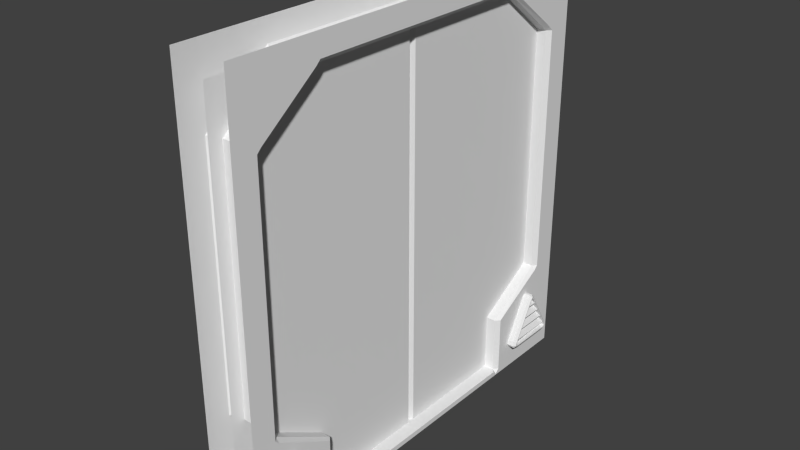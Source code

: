 # Source: interior_door.blend  (saved by Blender 2.73.0; exported with 4.5.12 LTS)
import bpy
from mathutils import Matrix  # noqa: F401  (used for matrix-valued properties, if any)

bpy.ops.wm.read_factory_settings(use_empty=True)
scene = bpy.context.scene
scene.name = 'Scene'

# ---- collections
col_collection_1 = bpy.data.collections.new('Collection 1'); scene.collection.children.link(col_collection_1)

# ---- materials (node trees are filled in below, after node groups)
mat_none = bpy.data.materials.new('None')
mat_none.alpha_threshold = 0.0
mat_none.use_transparent_shadow = False
mat_none.specular_color = (0.8, 0.8, 0.8)
mat_none.roughness = 0.5
mat_none.specular_intensity = 1.0

# ---- material node trees

# ---- world
world_world = bpy.data.worlds.new('World'); scene.world = world_world
world_world.color = (0.05088, 0.05088, 0.05088)
world_world.use_sun_shadow = False
world_world.sun_shadow_jitter_overblur = 0.0
world_world.cycles.sampling_method = 'MANUAL'
world_world.cycles.sample_map_resolution = 256

# ---- meshes
me_door_left = bpy.data.meshes.new('Door_Left')
me_door_left.from_pydata([(-0.1259, 0.0459, 1.859), (-0.1259, 3.757, 1.859), (-0.1259, 3.757, 0.0353), (-0.1259, 0.0459, 0.0353), (0.0, 3.757, 0.0015), (0.0, 0.0459, 0.0015), (-0.0959, 0.0459, 0.0015), (-0.0959, 3.757, 0.0015), (0.1259, 0.0459, 1.859), (0.1259, 0.0459, 0.0353), (0.1259, 3.757, 0.0353), (0.1259, 3.757, 1.859), (0.0959, 3.757, 0.0015), (0.0959, 0.0459, 0.0015)], [], [(0, 1, 2, 3), (4, 5, 6, 7), (2, 7, 6, 3), (8, 9, 10, 11), (4, 12, 13, 5), (10, 9, 13, 12)])
_k = set([(0, 1), (0, 3), (1, 2), (2, 3), (2, 7), (3, 6), (4, 7), (4, 12), (5, 6), (5, 13), (6, 7), (8, 9), (8, 11), (9, 10), (9, 13), (10, 11), (10, 12), (12, 13)])
me_door_left.attributes.new('sharp_edge', 'BOOLEAN', 'EDGE').data.foreach_set('value', [ (min(e.vertices), max(e.vertices)) in _k for e in me_door_left.edges])
_uv = me_door_left.uv_layers.new(name='UVMap')
_uv.uv.foreach_set('vector', [0.3125, 1.0, 0.3125, 6.424e-08, 0.5984, 0.0, 0.5984, 1.0, 0.5869, 1.0, 0.5869, 2.007e-09, 0.6019, 0.0, 0.6019, 1.0, 0.6072, 0.0, 0.6125, 0.0, 0.6125, 1.0, 0.6072, 1.0, 0.003155, 0.0, 0.2891, 5.96e-08, 0.2891, 1.0, 0.003155, 1.0, 0.5869, 1.0, 0.5718, 1.0, 0.5718, 4.015e-09, 0.5869, 2.007e-09, 0.6019, 1.0, 0.6019, 4.015e-09, 0.6072, 0.0, 0.6072, 1.0])
me_door_left.materials.append(mat_none)
me_door_left.use_remesh_preserve_volume = False
me_door_left.use_remesh_preserve_attributes = False
me_door_left.use_mirror_vertex_groups = False
me_door_left.update()
me_door_right = bpy.data.meshes.new('Door_Right')
me_door_right.from_pydata([(-0.1259, 3.757, -1.859), (-0.1259, 0.0459, -1.859), (-0.1259, 0.0459, -0.0353), (-0.1259, 3.757, -0.0353), (-0.0959, 3.757, -0.0015), (-0.0959, 0.0459, -0.0015), (0.0, 0.0459, -0.0015), (0.0, 3.757, -0.0015), (0.1259, 3.757, -1.859), (0.1259, 3.757, -0.0353), (0.1259, 0.0459, -0.0353), (0.1259, 0.0459, -1.859), (0.0959, 3.757, -0.0015), (0.0959, 0.0459, -0.0015)], [], [(0, 1, 2, 3), (4, 5, 6, 7), (2, 5, 4, 3), (8, 9, 10, 11), (12, 7, 6, 13), (10, 9, 12, 13)])
_k = set([(0, 1), (0, 3), (1, 2), (2, 3), (2, 5), (3, 4), (4, 5), (4, 7), (5, 6), (6, 13), (7, 12), (8, 9), (8, 11), (9, 10), (9, 12), (10, 11), (10, 13), (12, 13)])
me_door_right.attributes.new('sharp_edge', 'BOOLEAN', 'EDGE').data.foreach_set('value', [ (min(e.vertices), max(e.vertices)) in _k for e in me_door_right.edges])
_uv = me_door_right.uv_layers.new(name='UVMap')
_uv.uv.foreach_set('vector', [3.651e-08, 1.0, 0.0, 0.0, 0.3152, 0.0, 0.3152, 1.0, 0.6265, 1.0, 0.6265, 0.0, 0.651, 2.007e-09, 0.651, 1.0, 0.6929, 1.0, 0.6842, 1.0, 0.6842, 0.0, 0.6929, 0.0, 0.3152, 0.0, 0.6265, 0.0, 0.6265, 1.0, 0.3152, 1.0, 0.6756, 1.0, 0.651, 1.0, 0.651, 2.007e-09, 0.6756, 4.015e-09, 0.6842, 0.0, 0.6842, 1.0, 0.6756, 1.0, 0.6756, 4.015e-09])
me_door_right.materials.append(mat_none)
me_door_right.use_remesh_preserve_volume = False
me_door_right.use_remesh_preserve_attributes = False
me_door_right.use_mirror_vertex_groups = False
me_door_right.update()
me_door_frame = bpy.data.meshes.new('Door_Frame')
me_door_frame.from_pydata([(-0.256, 0.0, 1.146), (-0.256, 0.009, 1.146), (-0.256, 0.049, 1.106), (-0.256, 0.009, -1.146), (-0.256, 0.049, -1.106), (-0.256, 0.0, -1.146), (-0.256, 4.0, -1.146), (-0.256, 3.796, -1.146), (-0.256, 3.796, 1.146), (-0.256, 4.0, 1.146), (-0.256, 0.947, 2.0), (-0.256, 3.301, 2.0), (-0.256, 3.301, 1.773), (-0.256, 0.947, 1.773), (-0.256, 3.301, -2.0), (-0.256, 0.947, -2.0), (-0.256, 0.947, -1.773), (-0.256, 3.301, -1.773), (-0.256, 0.0, 2.0), (-0.256, 0.049, 2.0), (-0.256, 0.049, 1.733), (-0.256, 0.0, 1.733), (-0.256, 0.049, 1.186), (-0.256, 0.049, -2.0), (-0.256, 0.0, -2.0), (-0.256, 0.0, -1.733), (-0.256, 0.049, -1.733), (-0.256, 0.049, -1.186), (-0.256, 0.5987, 2.0), (-0.256, 0.5987, 1.733), (-0.256, 0.5987, 1.186), (-0.256, 0.5987, -2.0), (-0.256, 0.5987, -1.733), (-0.256, 0.5987, -1.186), (-0.256, 0.907, 1.733), (-0.256, 0.907, -1.733), (-0.256, 4.0, -2.0), (-0.256, 3.756, -2.0), (-0.256, 3.756, -1.733), (-0.256, 4.0, -1.733), (-0.256, 3.756, -1.186), (-0.256, 3.756, 2.0), (-0.256, 4.0, 2.0), (-0.256, 4.0, 1.733), (-0.256, 3.756, 1.733), (-0.256, 3.756, 1.186), (-0.256, 3.341, -1.733), (-0.256, 3.341, 1.733), (-0.216, 0.049, 1.146), (0.0, 0.049, 1.146), (0.0, 0.049, -1.146), (-0.216, 0.049, -1.146), (0.0, 3.756, 1.146), (-0.216, 3.756, 1.146), (-0.216, 3.756, -1.146), (0.0, 3.756, -1.146), (0.0, 0.947, 1.733), (-0.216, 0.947, 1.733), (-0.216, 3.301, 1.733), (0.0, 3.301, 1.733), (0.0, 3.301, -1.733), (-0.216, 3.301, -1.733), (-0.216, 0.947, -1.733), (0.0, 0.947, -1.733), (-0.216, 0.5987, 1.146), (0.0, 0.5987, 1.146), (0.0, 0.5987, -1.146), (-0.216, 0.5987, -1.146), (-0.1973, 0.3057, -1.335), (-0.1973, 0.6837, -1.549), (-0.3219, 0.6837, -1.549), (-0.3219, 0.3057, -1.335), (-0.1973, 0.6837, -1.635), (-0.1973, 0.3057, -1.855), (-0.3219, 0.3057, -1.855), (-0.3219, 0.6837, -1.635), (-0.1973, 0.2306, -1.811), (-0.1973, 0.2306, -1.379), (-0.3219, 0.2306, -1.379), (-0.3219, 0.2306, -1.811), (-0.3219, 0.7171, -1.578), (-0.1973, 0.7171, -1.578), (-0.1973, 0.264, -1.321), (-0.3219, 0.264, -1.321), (-0.3219, 0.264, -1.869), (-0.1973, 0.264, -1.869), (-0.3219, 0.7171, -1.606), (-0.1973, 0.7171, -1.606), (-0.1973, 0.2389, -1.335), (-0.3219, 0.2389, -1.335), (-0.3219, 0.2389, -1.855), (-0.1973, 0.2389, -1.855), (-0.3419, 0.2974, -1.354), (-0.3419, 0.6721, -1.565), (-0.3419, 0.6721, -1.619), (-0.3419, 0.2974, -1.837), (-0.3419, 0.2506, -1.81), (-0.3419, 0.2506, -1.381), (-0.3419, 0.2661, -1.343), (-0.3419, 0.6971, -1.597), (-0.3419, 0.2569, -1.842), (-0.3419, 0.2569, -1.348), (-0.3419, 0.6971, -1.587), (-0.3419, 0.2661, -1.847), (-0.3419, 0.6632, -1.57), (-0.3419, 0.2979, -1.363), (-0.3419, 0.6856, -1.592), (-0.3419, 0.6632, -1.614), (-0.3419, 0.2979, -1.827), (-0.3419, 0.2673, -1.835), (-0.3419, 0.2591, -1.804), (-0.3419, 0.2591, -1.386), (-0.3419, 0.2673, -1.355), (-0.2902, 0.6632, -1.57), (-0.2902, 0.2979, -1.363), (-0.2902, 0.6856, -1.592), (-0.2902, 0.6632, -1.614), (-0.2902, 0.2979, -1.827), (-0.2902, 0.2673, -1.835), (-0.2902, 0.2591, -1.804), (-0.2902, 0.2591, -1.386), (-0.2902, 0.2673, -1.355), (-0.3336, 0.509, -1.47), (-0.3336, 0.509, -1.714), (-0.2996, 0.4599, -1.743), (-0.2996, 0.4599, -1.442), (-0.2996, 0.6891, -1.574), (-0.2996, 0.6891, -1.611), (-0.2996, 0.656, -1.63), (-0.2996, 0.656, -1.555), (-0.3336, 0.607, -1.658), (-0.3336, 0.607, -1.527), (-0.2996, 0.558, -1.686), (-0.2996, 0.558, -1.499), (-0.2996, 0.2798, -1.847), (-0.2996, 0.2482, -1.828), (-0.2996, 0.2482, -1.357), (-0.3336, 0.3129, -1.357), (-0.2996, 0.2798, -1.338), (-0.3336, 0.3129, -1.827), (-0.2996, 0.3619, -1.386), (-0.2996, 0.3619, -1.799), (-0.3336, 0.4109, -1.414), (-0.3336, 0.4109, -1.771), (-0.1973, 0.3057, 1.335), (-0.3219, 0.3057, 1.335), (-0.3219, 0.6837, 1.549), (-0.1973, 0.6837, 1.549), (-0.1973, 0.6837, 1.635), (-0.3219, 0.6837, 1.635), (-0.3219, 0.3057, 1.855), (-0.1973, 0.3057, 1.855), (-0.1973, 0.2306, 1.811), (-0.3219, 0.2306, 1.811), (-0.3219, 0.2306, 1.379), (-0.1973, 0.2306, 1.379), (-0.3219, 0.7171, 1.578), (-0.1973, 0.7171, 1.578), (-0.1973, 0.264, 1.321), (-0.3219, 0.264, 1.321), (-0.3219, 0.264, 1.869), (-0.1973, 0.264, 1.869), (-0.3219, 0.7171, 1.606), (-0.1973, 0.7171, 1.606), (-0.1973, 0.2389, 1.335), (-0.3219, 0.2389, 1.335), (-0.3219, 0.2389, 1.855), (-0.1973, 0.2389, 1.855), (-0.3419, 0.2974, 1.354), (-0.3419, 0.6721, 1.565), (-0.3419, 0.6721, 1.619), (-0.3419, 0.2974, 1.837), (-0.3419, 0.2506, 1.81), (-0.3419, 0.2506, 1.381), (-0.3419, 0.2661, 1.343), (-0.3419, 0.6971, 1.597), (-0.3419, 0.2569, 1.842), (-0.3419, 0.2569, 1.348), (-0.3419, 0.6971, 1.587), (-0.3419, 0.2661, 1.847), (-0.3419, 0.2979, 1.363), (-0.3419, 0.6632, 1.57), (-0.3419, 0.6856, 1.592), (-0.3419, 0.6632, 1.614), (-0.3419, 0.2979, 1.827), (-0.3419, 0.2673, 1.835), (-0.3419, 0.2591, 1.804), (-0.3419, 0.2591, 1.386), (-0.3419, 0.2673, 1.355), (-0.2902, 0.2979, 1.363), (-0.2902, 0.6632, 1.57), (-0.2902, 0.6856, 1.592), (-0.2902, 0.6632, 1.614), (-0.2902, 0.2979, 1.827), (-0.2902, 0.2673, 1.835), (-0.2902, 0.2591, 1.804), (-0.2902, 0.2591, 1.386), (-0.2902, 0.2673, 1.355), (-0.3336, 0.509, 1.47), (-0.2995, 0.4599, 1.442), (-0.2995, 0.4599, 1.743), (-0.3336, 0.509, 1.714), (-0.2995, 0.6891, 1.574), (-0.2995, 0.656, 1.555), (-0.2995, 0.656, 1.63), (-0.2995, 0.6891, 1.611), (-0.3336, 0.607, 1.527), (-0.3336, 0.607, 1.658), (-0.2995, 0.558, 1.499), (-0.2995, 0.558, 1.686), (-0.3336, 0.3129, 1.357), (-0.2995, 0.2798, 1.338), (-0.2995, 0.2482, 1.357), (-0.2995, 0.2798, 1.847), (-0.2995, 0.2482, 1.828), (-0.3336, 0.3129, 1.827), (-0.2995, 0.3619, 1.799), (-0.2995, 0.3619, 1.386), (-0.3336, 0.4109, 1.771), (-0.3336, 0.4109, 1.414), (0.256, 0.009, -1.146), (0.256, 0.049, -1.106), (0.256, 0.049, 1.106), (0.256, 0.0, 1.146), (0.256, 0.009, 1.146), (0.256, 0.0, -1.146), (0.256, 4.0, -1.146), (0.256, 4.0, 1.146), (0.256, 3.796, 1.146), (0.256, 3.796, -1.146), (0.256, 0.947, 2.0), (0.256, 0.947, 1.773), (0.256, 3.301, 1.773), (0.256, 3.301, 2.0), (0.256, 3.301, -2.0), (0.256, 3.301, -1.773), (0.256, 0.947, -1.773), (0.256, 0.947, -2.0), (0.256, 0.0, 2.0), (0.256, 0.0, 1.733), (0.256, 0.049, 1.733), (0.256, 0.049, 2.0), (0.256, 0.049, 1.186), (0.256, 0.049, -2.0), (0.256, 0.049, -1.733), (0.256, 0.0, -1.733), (0.256, 0.0, -2.0), (0.256, 0.049, -1.186), (0.256, 0.5987, 1.733), (0.256, 0.5987, 2.0), (0.256, 0.5987, 1.186), (0.256, 0.5987, -2.0), (0.256, 0.5987, -1.733), (0.256, 0.5987, -1.186), (0.256, 0.907, 1.733), (0.256, 0.907, -1.733), (0.256, 4.0, -2.0), (0.256, 4.0, -1.733), (0.256, 3.756, -1.733), (0.256, 3.756, -2.0), (0.256, 3.756, -1.186), (0.256, 3.756, 2.0), (0.256, 3.756, 1.733), (0.256, 4.0, 1.733), (0.256, 4.0, 2.0), (0.256, 3.756, 1.186), (0.256, 3.341, -1.733), (0.256, 3.341, 1.733), (0.216, 0.049, -1.146), (0.216, 0.049, 1.146), (0.216, 3.756, -1.146), (0.216, 3.756, 1.146), (0.216, 3.301, 1.733), (0.216, 0.947, 1.733), (0.216, 0.947, -1.733), (0.216, 3.301, -1.733), (0.216, 0.5987, 1.146), (0.216, 0.5987, -1.146), (0.1973, 0.3057, -1.335), (0.3219, 0.3057, -1.335), (0.3219, 0.6837, -1.549), (0.1973, 0.6837, -1.549), (0.1973, 0.6837, -1.635), (0.3219, 0.6837, -1.635), (0.3219, 0.3057, -1.855), (0.1973, 0.3057, -1.855), (0.1973, 0.2306, -1.811), (0.3219, 0.2306, -1.811), (0.3219, 0.2306, -1.379), (0.1973, 0.2306, -1.379), (0.3219, 0.7171, -1.578), (0.1973, 0.7171, -1.578), (0.1973, 0.264, -1.321), (0.3219, 0.264, -1.321), (0.3219, 0.264, -1.869), (0.1973, 0.264, -1.869), (0.3219, 0.7171, -1.606), (0.1973, 0.7171, -1.606), (0.1973, 0.2389, -1.335), (0.3219, 0.2389, -1.335), (0.3219, 0.2389, -1.855), (0.1973, 0.2389, -1.855), (0.3419, 0.2974, -1.354), (0.3419, 0.6721, -1.565), (0.3419, 0.6721, -1.619), (0.3419, 0.2974, -1.837), (0.3419, 0.2506, -1.81), (0.3419, 0.2506, -1.381), (0.3419, 0.2661, -1.343), (0.3419, 0.6971, -1.597), (0.3419, 0.2569, -1.842), (0.3419, 0.2569, -1.348), (0.3419, 0.6971, -1.587), (0.3419, 0.2661, -1.847), (0.3419, 0.2979, -1.363), (0.3419, 0.6632, -1.57), (0.3419, 0.6856, -1.592), (0.3419, 0.6632, -1.614), (0.3419, 0.2979, -1.827), (0.3419, 0.2673, -1.835), (0.3419, 0.2591, -1.804), (0.3419, 0.2591, -1.386), (0.3419, 0.2673, -1.355), (0.2902, 0.2979, -1.363), (0.2902, 0.6632, -1.57), (0.2902, 0.6856, -1.592), (0.2902, 0.6632, -1.614), (0.2902, 0.2979, -1.827), (0.2902, 0.2673, -1.835), (0.2902, 0.2591, -1.804), (0.2902, 0.2591, -1.386), (0.2902, 0.2673, -1.355), (0.3336, 0.509, -1.47), (0.2996, 0.4599, -1.442), (0.2996, 0.4599, -1.743), (0.3336, 0.509, -1.714), (0.2996, 0.6891, -1.574), (0.2996, 0.656, -1.555), (0.2996, 0.656, -1.63), (0.2996, 0.6891, -1.611), (0.3336, 0.607, -1.527), (0.3336, 0.607, -1.658), (0.2996, 0.558, -1.499), (0.2996, 0.558, -1.686), (0.3336, 0.3129, -1.357), (0.2996, 0.2798, -1.338), (0.2996, 0.2482, -1.357), (0.2996, 0.2798, -1.847), (0.2996, 0.2482, -1.828), (0.3336, 0.3129, -1.827), (0.2996, 0.3619, -1.799), (0.2996, 0.3619, -1.386), (0.3336, 0.4109, -1.771), (0.3336, 0.4109, -1.414), (0.1973, 0.3057, 1.335), (0.1973, 0.6837, 1.549), (0.3219, 0.6837, 1.549), (0.3219, 0.3057, 1.335), (0.1973, 0.6837, 1.635), (0.1973, 0.3057, 1.855), (0.3219, 0.3057, 1.855), (0.3219, 0.6837, 1.635), (0.1973, 0.2306, 1.811), (0.1973, 0.2306, 1.379), (0.3219, 0.2306, 1.379), (0.3219, 0.2306, 1.811), (0.3219, 0.7171, 1.578), (0.1973, 0.7171, 1.578), (0.1973, 0.264, 1.321), (0.3219, 0.264, 1.321), (0.3219, 0.264, 1.869), (0.1973, 0.264, 1.869), (0.3219, 0.7171, 1.606), (0.1973, 0.7171, 1.606), (0.1973, 0.2389, 1.335), (0.3219, 0.2389, 1.335), (0.3219, 0.2389, 1.855), (0.1973, 0.2389, 1.855), (0.3419, 0.2974, 1.354), (0.3419, 0.6721, 1.565), (0.3419, 0.6721, 1.619), (0.3419, 0.2974, 1.837), (0.3419, 0.2506, 1.81), (0.3419, 0.2506, 1.381), (0.3419, 0.2661, 1.343), (0.3419, 0.6971, 1.597), (0.3419, 0.2569, 1.842), (0.3419, 0.2569, 1.348), (0.3419, 0.6971, 1.587), (0.3419, 0.2661, 1.847), (0.3419, 0.6632, 1.57), (0.3419, 0.2979, 1.363), (0.3419, 0.6856, 1.592), (0.3419, 0.6632, 1.614), (0.3419, 0.2979, 1.827), (0.3419, 0.2673, 1.835), (0.3419, 0.2591, 1.804), (0.3419, 0.2591, 1.386), (0.3419, 0.2673, 1.355), (0.2902, 0.6632, 1.57), (0.2902, 0.2979, 1.363), (0.2902, 0.6856, 1.592), (0.2902, 0.6632, 1.614), (0.2902, 0.2979, 1.827), (0.2902, 0.2673, 1.835), (0.2902, 0.2591, 1.804), (0.2902, 0.2591, 1.386), (0.2902, 0.2673, 1.355), (0.3336, 0.509, 1.47), (0.3336, 0.509, 1.714), (0.2995, 0.4599, 1.743), (0.2995, 0.4599, 1.442), (0.2995, 0.6891, 1.574), (0.2995, 0.6891, 1.611), (0.2995, 0.656, 1.63), (0.2995, 0.656, 1.555), (0.3336, 0.607, 1.658), (0.3336, 0.607, 1.527), (0.2995, 0.558, 1.686), (0.2995, 0.558, 1.499), (0.2995, 0.2798, 1.847), (0.2995, 0.2482, 1.828), (0.2995, 0.2482, 1.357), (0.3336, 0.3129, 1.357), (0.2995, 0.2798, 1.338), (0.3336, 0.3129, 1.827), (0.2995, 0.3619, 1.386), (0.2995, 0.3619, 1.799), (0.3336, 0.4109, 1.414), (0.3336, 0.4109, 1.771)], [], [(0, 1, 2, 3), (2, 4, 3), (5, 0, 3), (6, 7, 8, 9), (10, 11, 12, 13), (14, 15, 16, 17), (18, 19, 20, 21), (0, 21, 20, 1), (20, 22, 1), (23, 24, 25, 26), (26, 25, 5, 27), (5, 3, 27), (19, 28, 29, 20), (20, 29, 30, 22), (31, 23, 26, 32), (32, 26, 27, 33), (29, 28, 10, 34), (10, 13, 34), (15, 31, 32, 16), (32, 35, 16), (35, 32, 33), (36, 37, 38, 39), (6, 39, 38, 7), (38, 40, 7), (41, 42, 43, 44), (44, 43, 9, 45), (9, 8, 45), (38, 37, 14, 46), (14, 17, 46), (40, 38, 46), (11, 41, 44, 12), (44, 47, 12), (47, 44, 45), (30, 29, 34), (48, 49, 50, 4), (50, 51, 4), (2, 48, 4), (52, 53, 54, 55), (56, 57, 58, 59), (60, 61, 62, 63), (49, 48, 64, 65), (66, 67, 51, 50), (63, 62, 67, 66), (60, 55, 54, 61), (59, 58, 53, 52), (56, 65, 64, 57), (1, 22, 48, 2), (13, 57, 34), (7, 40, 54), (17, 61, 46), (3, 4, 51, 27), (16, 35, 62), (8, 53, 45), (12, 47, 58), (7, 54, 53, 8), (12, 58, 57, 13), (16, 62, 61, 17), (30, 64, 48, 22), (27, 51, 67, 33), (33, 67, 62, 35), (46, 61, 54, 40), (45, 53, 58, 47), (34, 57, 64, 30), (68, 69, 70, 71), (72, 73, 74, 75), (76, 77, 78, 79), (80, 70, 69, 81), (82, 68, 71, 83), (84, 74, 73, 85), (86, 80, 81, 87), (75, 86, 87, 72), (88, 82, 83, 89), (77, 88, 89, 78), (90, 84, 85, 91), (79, 90, 91, 76), (92, 71, 70, 93), (94, 75, 74, 95), (96, 79, 78, 97), (71, 92, 98, 83), (75, 94, 99, 86), (79, 96, 100, 90), (89, 101, 97, 78), (83, 98, 101, 89), (80, 102, 93, 70), (86, 99, 102, 80), (84, 103, 95, 74), (90, 100, 103, 84), (92, 93, 104, 105), (93, 102, 106, 104), (102, 99, 106), (99, 94, 107, 106), (94, 95, 108, 107), (95, 103, 109, 108), (103, 100, 109), (100, 96, 110, 109), (96, 97, 111, 110), (97, 101, 112, 111), (101, 98, 112), (98, 92, 105, 112), (105, 104, 113, 114), (104, 106, 115, 113), (106, 107, 116, 115), (107, 108, 117, 116), (108, 109, 118, 117), (109, 110, 119, 118), (110, 111, 120, 119), (111, 112, 121, 120), (112, 105, 114, 121), (122, 123, 124, 125), (126, 127, 128, 129), (129, 128, 130, 131), (131, 130, 132, 133), (133, 132, 123, 122), (134, 135, 136, 137), (136, 138, 137), (139, 134, 137), (139, 137, 140, 141), (141, 140, 142, 143), (143, 142, 125, 124), (144, 145, 146, 147), (148, 149, 150, 151), (152, 153, 154, 155), (156, 157, 147, 146), (158, 159, 145, 144), (160, 161, 151, 150), (162, 163, 157, 156), (149, 148, 163, 162), (164, 165, 159, 158), (155, 154, 165, 164), (166, 167, 161, 160), (153, 152, 167, 166), (168, 169, 146, 145), (170, 171, 150, 149), (172, 173, 154, 153), (145, 159, 174, 168), (149, 162, 175, 170), (153, 166, 176, 172), (165, 154, 173, 177), (159, 165, 177, 174), (156, 146, 169, 178), (162, 156, 178, 175), (160, 150, 171, 179), (166, 160, 179, 176), (168, 180, 181, 169), (169, 181, 182, 178), (178, 182, 175), (175, 182, 183, 170), (170, 183, 184, 171), (171, 184, 185, 179), (179, 185, 176), (176, 185, 186, 172), (172, 186, 187, 173), (173, 187, 188, 177), (177, 188, 174), (174, 188, 180, 168), (180, 189, 190, 181), (181, 190, 191, 182), (182, 191, 192, 183), (183, 192, 193, 184), (184, 193, 194, 185), (185, 194, 195, 186), (186, 195, 196, 187), (187, 196, 197, 188), (188, 197, 189, 180), (198, 199, 200, 201), (202, 203, 204, 205), (203, 206, 207, 204), (206, 208, 209, 207), (208, 198, 201, 209), (210, 211, 212, 213), (212, 214, 213), (215, 210, 213), (215, 216, 217, 210), (216, 218, 219, 217), (218, 200, 199, 219), (220, 221, 222, 223), (222, 224, 223), (225, 220, 223), (226, 227, 228, 229), (230, 231, 232, 233), (234, 235, 236, 237), (238, 239, 240, 241), (224, 242, 240, 223), (223, 240, 239), (243, 244, 245, 246), (247, 220, 225, 244), (244, 225, 245), (241, 240, 248, 249), (240, 242, 250, 248), (251, 252, 244, 243), (252, 253, 247, 244), (254, 231, 230, 248), (248, 230, 249), (236, 255, 252, 237), (237, 252, 251), (255, 253, 252), (256, 257, 258, 259), (229, 260, 258, 226), (226, 258, 257), (261, 262, 263, 264), (265, 228, 227, 262), (262, 227, 263), (266, 235, 234, 258), (258, 234, 259), (260, 266, 258), (232, 267, 262, 233), (233, 262, 261), (267, 265, 262), (250, 254, 248), (221, 268, 50, 269), (50, 49, 269), (222, 221, 269), (52, 55, 270, 271), (56, 59, 272, 273), (60, 63, 274, 275), (49, 65, 276, 269), (66, 50, 268, 277), (63, 66, 277, 274), (60, 275, 270, 55), (59, 52, 271, 272), (56, 273, 276, 65), (224, 222, 269, 242), (231, 254, 273), (229, 270, 260), (235, 266, 275), (220, 247, 268, 221), (236, 274, 255), (228, 265, 271), (232, 272, 267), (229, 228, 271, 270), (232, 231, 273, 272), (236, 235, 275, 274), (250, 242, 269, 276), (247, 253, 277, 268), (253, 255, 274, 277), (266, 260, 270, 275), (265, 267, 272, 271), (254, 250, 276, 273), (278, 279, 280, 281), (282, 283, 284, 285), (286, 287, 288, 289), (290, 291, 281, 280), (292, 293, 279, 278), (294, 295, 285, 284), (296, 297, 291, 290), (283, 282, 297, 296), (298, 299, 293, 292), (289, 288, 299, 298), (300, 301, 295, 294), (287, 286, 301, 300), (302, 303, 280, 279), (304, 305, 284, 283), (306, 307, 288, 287), (279, 293, 308, 302), (283, 296, 309, 304), (287, 300, 310, 306), (299, 288, 307, 311), (293, 299, 311, 308), (290, 280, 303, 312), (296, 290, 312, 309), (294, 284, 305, 313), (300, 294, 313, 310), (302, 314, 315, 303), (303, 315, 316, 312), (312, 316, 309), (309, 316, 317, 304), (304, 317, 318, 305), (305, 318, 319, 313), (313, 319, 310), (310, 319, 320, 306), (306, 320, 321, 307), (307, 321, 322, 311), (311, 322, 308), (308, 322, 314, 302), (314, 323, 324, 315), (315, 324, 325, 316), (316, 325, 326, 317), (317, 326, 327, 318), (318, 327, 328, 319), (319, 328, 329, 320), (320, 329, 330, 321), (321, 330, 331, 322), (322, 331, 323, 314), (332, 333, 334, 335), (336, 337, 338, 339), (337, 340, 341, 338), (340, 342, 343, 341), (342, 332, 335, 343), (344, 345, 346, 347), (346, 348, 347), (349, 344, 347), (349, 350, 351, 344), (350, 352, 353, 351), (352, 334, 333, 353), (354, 355, 356, 357), (358, 359, 360, 361), (362, 363, 364, 365), (366, 356, 355, 367), (368, 354, 357, 369), (370, 360, 359, 371), (372, 366, 367, 373), (361, 372, 373, 358), (374, 368, 369, 375), (363, 374, 375, 364), (376, 370, 371, 377), (365, 376, 377, 362), (378, 357, 356, 379), (380, 361, 360, 381), (382, 365, 364, 383), (357, 378, 384, 369), (361, 380, 385, 372), (365, 382, 386, 376), (375, 387, 383, 364), (369, 384, 387, 375), (366, 388, 379, 356), (372, 385, 388, 366), (370, 389, 381, 360), (376, 386, 389, 370), (378, 379, 390, 391), (379, 388, 392, 390), (388, 385, 392), (385, 380, 393, 392), (380, 381, 394, 393), (381, 389, 395, 394), (389, 386, 395), (386, 382, 396, 395), (382, 383, 397, 396), (383, 387, 398, 397), (387, 384, 398), (384, 378, 391, 398), (391, 390, 399, 400), (390, 392, 401, 399), (392, 393, 402, 401), (393, 394, 403, 402), (394, 395, 404, 403), (395, 396, 405, 404), (396, 397, 406, 405), (397, 398, 407, 406), (398, 391, 400, 407), (408, 409, 410, 411), (412, 413, 414, 415), (415, 414, 416, 417), (417, 416, 418, 419), (419, 418, 409, 408), (420, 421, 422, 423), (422, 424, 423), (425, 420, 423), (425, 423, 426, 427), (427, 426, 428, 429), (429, 428, 411, 410)])
_k = set([(0, 5), (0, 21), (1, 2), (1, 22), (2, 4), (2, 48), (3, 4), (3, 27), (4, 51), (5, 25), (6, 9), (6, 39), (7, 8), (7, 40), (7, 54), (8, 45), (8, 53), (9, 43), (10, 11), (10, 28), (11, 41), (12, 13), (12, 47), (12, 58), (13, 34), (13, 57), (14, 15), (14, 37), (15, 31), (16, 17), (16, 35), (16, 62), (17, 46), (17, 61), (18, 19), (18, 21), (19, 28), (22, 30), (22, 48), (23, 24), (23, 31), (24, 25), (27, 33), (27, 51), (30, 34), (30, 64), (33, 35), (33, 67), (36, 37), (36, 39), (40, 46), (41, 42), (42, 43), (45, 47), (48, 49), (48, 64), (49, 269), (50, 51), (50, 268), (51, 67), (52, 53), (52, 271), (53, 54), (53, 58), (54, 55), (54, 61), (55, 270), (56, 57), (56, 273), (57, 58), (57, 64), (58, 59), (59, 272), (60, 61), (60, 275), (61, 62), (62, 63), (62, 67), (63, 274), (64, 65), (65, 276), (66, 67), (66, 277), (68, 69), (68, 82), (69, 81), (70, 71), (70, 80), (71, 83), (72, 73), (72, 87), (73, 85), (74, 75), (74, 84), (75, 86), (76, 77), (76, 91), (77, 88), (78, 79), (78, 89), (79, 90), (80, 81), (80, 86), (80, 102), (81, 87), (82, 83), (82, 88), (83, 89), (83, 98), (84, 85), (84, 90), (84, 103), (85, 91), (86, 87), (86, 99), (88, 89), (89, 101), (90, 91), (90, 100), (92, 93), (92, 98), (93, 102), (94, 95), (94, 99), (95, 103), (96, 97), (96, 100), (97, 101), (98, 101), (99, 102), (100, 103), (122, 123), (122, 125), (122, 133), (123, 124), (123, 132), (124, 125), (124, 143), (125, 142), (126, 127), (126, 129), (127, 128), (128, 129), (128, 130), (129, 131), (130, 131), (130, 132), (131, 133), (132, 133), (134, 135), (134, 139), (135, 136), (136, 138), (137, 138), (137, 139), (137, 140), (139, 141), (140, 141), (140, 142), (141, 143), (142, 143), (144, 147), (144, 158), (145, 146), (145, 159), (146, 156), (147, 157), (148, 151), (148, 163), (149, 150), (149, 162), (150, 160), (151, 161), (152, 155), (152, 167), (153, 154), (153, 166), (154, 165), (155, 164), (156, 157), (156, 162), (156, 178), (157, 163), (158, 159), (158, 164), (159, 165), (159, 174), (160, 161), (160, 166), (160, 179), (161, 167), (162, 163), (162, 175), (164, 165), (165, 177), (166, 167), (166, 176), (168, 169), (168, 174), (169, 178), (170, 171), (170, 175), (171, 179), (172, 173), (172, 176), (173, 177), (174, 177), (175, 178), (176, 179), (198, 199), (198, 201), (198, 208), (199, 200), (199, 219), (200, 201), (200, 218), (201, 209), (202, 203), (202, 205), (203, 204), (203, 206), (204, 205), (204, 207), (206, 207), (206, 208), (207, 209), (208, 209), (210, 211), (210, 215), (210, 217), (211, 212), (212, 214), (213, 214), (213, 215), (215, 216), (216, 217), (216, 218), (217, 219), (218, 219), (220, 221), (220, 247), (221, 222), (221, 268), (222, 224), (222, 269), (223, 225), (223, 239), (224, 242), (225, 245), (226, 227), (226, 257), (227, 263), (228, 229), (228, 265), (228, 271), (229, 260), (229, 270), (230, 233), (230, 249), (231, 232), (231, 254), (231, 273), (232, 267), (232, 272), (233, 261), (234, 237), (234, 259), (235, 236), (235, 266), (235, 275), (236, 255), (236, 274), (237, 251), (238, 239), (238, 241), (241, 249), (242, 250), (242, 269), (243, 246), (243, 251), (245, 246), (247, 253), (247, 268), (250, 254), (250, 276), (253, 255), (253, 277), (256, 257), (256, 259), (260, 266), (261, 264), (263, 264), (265, 267), (268, 277), (269, 276), (270, 271), (270, 275), (271, 272), (272, 273), (273, 276), (274, 275), (274, 277), (278, 281), (278, 292), (279, 280), (279, 293), (280, 290), (281, 291), (282, 285), (282, 297), (283, 284), (283, 296), (284, 294), (285, 295), (286, 289), (286, 301), (287, 288), (287, 300), (288, 299), (289, 298), (290, 291), (290, 296), (290, 312), (291, 297), (292, 293), (292, 298), (293, 299), (293, 308), (294, 295), (294, 300), (294, 313), (295, 301), (296, 297), (296, 309), (298, 299), (299, 311), (300, 301), (300, 310), (302, 303), (302, 308), (303, 312), (304, 305), (304, 309), (305, 313), (306, 307), (306, 310), (307, 311), (308, 311), (309, 312), (310, 313), (332, 333), (332, 335), (332, 342), (333, 334), (333, 353), (334, 335), (334, 352), (335, 343), (336, 337), (336, 339), (337, 338), (337, 340), (338, 339), (338, 341), (340, 341), (340, 342), (341, 343), (342, 343), (344, 345), (344, 349), (344, 351), (345, 346), (346, 348), (347, 348), (347, 349), (349, 350), (350, 351), (350, 352), (351, 353), (352, 353), (354, 355), (354, 368), (355, 367), (356, 357), (356, 366), (357, 369), (358, 359), (358, 373), (359, 371), (360, 361), (360, 370), (361, 372), (362, 363), (362, 377), (363, 374), (364, 365), (364, 375), (365, 376), (366, 367), (366, 372), (366, 388), (367, 373), (368, 369), (368, 374), (369, 375), (369, 384), (370, 371), (370, 376), (370, 389), (371, 377), (372, 373), (372, 385), (374, 375), (375, 387), (376, 377), (376, 386), (378, 379), (378, 384), (379, 388), (380, 381), (380, 385), (381, 389), (382, 383), (382, 386), (383, 387), (384, 387), (385, 388), (386, 389), (408, 409), (408, 411), (408, 419), (409, 410), (409, 418), (410, 411), (410, 429), (411, 428), (412, 413), (412, 415), (413, 414), (414, 415), (414, 416), (415, 417), (416, 417), (416, 418), (417, 419), (418, 419), (420, 421), (420, 425), (421, 422), (422, 424), (423, 424), (423, 425), (423, 426), (425, 427), (426, 427), (426, 428), (427, 429), (428, 429)])
me_door_frame.attributes.new('sharp_edge', 'BOOLEAN', 'EDGE').data.foreach_set('value', [ (min(e.vertices), max(e.vertices)) in _k for e in me_door_frame.edges])
_uv = me_door_frame.uv_layers.new(name='UVMap')
_uv.uv.foreach_set('vector', [0.1365, 0.005887, 0.1365, 0.008111, 0.1425, 0.01799, 0.4837, 0.008111, 0.1425, 0.01799, 0.4776, 0.01799, 0.4837, 0.008111, 0.4837, 0.005887, 0.1365, 0.005887, 0.4837, 0.008111, 0.4837, 0.9942, 0.4837, 0.9437, 0.1365, 0.9437, 0.1365, 0.9942, 0.007061, 0.2399, 0.007061, 0.8214, 0.0415, 0.8214, 0.0415, 0.2399, 0.6131, 0.8214, 0.6131, 0.2399, 0.5787, 0.2399, 0.5787, 0.8214, 0.007061, 0.005887, 0.007061, 0.01799, 0.04756, 0.01799, 0.04756, 0.005887, 0.1365, 0.005887, 0.04756, 0.005887, 0.04756, 0.01799, 0.1365, 0.008111, 0.04756, 0.01799, 0.1304, 0.01799, 0.1365, 0.008111, 0.6131, 0.01799, 0.6131, 0.005887, 0.5726, 0.005887, 0.5726, 0.01799, 0.5726, 0.01799, 0.5726, 0.005887, 0.4837, 0.005887, 0.4897, 0.01799, 0.4837, 0.005887, 0.4837, 0.008111, 0.4897, 0.01799, 0.007061, 0.01799, 0.007061, 0.1538, 0.04756, 0.1538, 0.04756, 0.01799, 0.04756, 0.01799, 0.04756, 0.1538, 0.1304, 0.1538, 0.1304, 0.01799, 0.6131, 0.1538, 0.6131, 0.01799, 0.5726, 0.01799, 0.5726, 0.1538, 0.5726, 0.1538, 0.5726, 0.01799, 0.4897, 0.01799, 0.4897, 0.1538, 0.04756, 0.1538, 0.007061, 0.1538, 0.007061, 0.2399, 0.04756, 0.23, 0.007061, 0.2399, 0.0415, 0.2399, 0.04756, 0.23, 0.6131, 0.2399, 0.6131, 0.1538, 0.5726, 0.1538, 0.5787, 0.2399, 0.5726, 0.1538, 0.5726, 0.23, 0.5787, 0.2399, 0.5726, 0.23, 0.5726, 0.1538, 0.4897, 0.1538, 0.6131, 0.9942, 0.6131, 0.9338, 0.5726, 0.9338, 0.5726, 0.9942, 0.4837, 0.9942, 0.5726, 0.9942, 0.5726, 0.9338, 0.4837, 0.9437, 0.5726, 0.9338, 0.4897, 0.9338, 0.4837, 0.9437, 0.007061, 0.9338, 0.007061, 0.9942, 0.04756, 0.9942, 0.04756, 0.9338, 0.04756, 0.9338, 0.04756, 0.9942, 0.1365, 0.9942, 0.1304, 0.9338, 0.1365, 0.9942, 0.1365, 0.9437, 0.1304, 0.9338, 0.5726, 0.9338, 0.6131, 0.9338, 0.6131, 0.8214, 0.5726, 0.8313, 0.6131, 0.8214, 0.5787, 0.8214, 0.5726, 0.8313, 0.4897, 0.9338, 0.5726, 0.9338, 0.5726, 0.8313, 0.007061, 0.8214, 0.007061, 0.9338, 0.04756, 0.9338, 0.0415, 0.8214, 0.04756, 0.9338, 0.04756, 0.8313, 0.0415, 0.8214, 0.04756, 0.8313, 0.04756, 0.9338, 0.1304, 0.9338, 0.1304, 0.1538, 0.04756, 0.1538, 0.04756, 0.23, 0.9656, 0.8314, 0.9332, 0.8314, 0.9332, 0.158, 0.9641, 0.1697, 0.1701, 1.11, -0.046, 1.11, -0.086, 1.071, -0.086, -1.141, -0.046, -1.181, -0.086, 1.071, 0.9313, 0.6699, 0.8989, 0.6699, 0.8989, -0.003561, 0.9313, -0.003561, 0.8968, 0.8164, 0.8637, 0.8164, 0.8637, 0.1943, 0.8968, 0.1943, 0.9632, 0.1943, 0.9963, 0.1943, 0.9963, 0.8164, 0.9632, 0.8164, 0.9332, 0.8314, 0.9656, 0.8314, 0.9656, 0.9929, 0.9332, 0.9929, 0.9332, -0.003561, 0.9656, -0.003561, 0.9656, 0.158, 0.9332, 0.158, 0.9632, 0.8164, 0.9963, 0.8164, 0.9963, 0.9968, 0.9632, 0.9968, 0.9632, 0.1943, 0.9632, -0.001994, 0.9963, -0.001994, 0.9963, 0.1943, 0.8968, 0.1943, 0.8637, 0.1943, 0.8637, -0.001994, 0.8968, -0.001994, 0.8968, 0.8164, 0.8968, 0.9968, 0.8637, 0.9968, 0.8637, 0.8164, 0.1365, 0.008111, 0.1304, 0.01799, 0.1355, 0.01591, 0.1425, 0.01799, 0.0415, 0.2399, 0.04612, 0.239, 0.04756, 0.23, 0.4837, 0.9437, 0.4897, 0.9338, 0.4846, 0.9366, 0.5594, 0.7885, 0.555, 0.7906, 0.5537, 0.7977, 0.4837, 0.008111, 0.4776, 0.01799, 0.4846, 0.01592, 0.4897, 0.01799, 0.5787, 0.2399, 0.5726, 0.23, 0.574, 0.239, 0.1365, 0.9437, 0.1355, 0.9366, 0.1304, 0.9338, 0.0415, 0.8214, 0.04756, 0.8313, 0.04612, 0.8236, 0.4837, 0.9437, 0.4846, 0.9366, 0.1355, 0.9366, 0.1365, 0.9437, 0.0415, 0.8214, 0.04612, 0.8236, 0.04612, 0.239, 0.0415, 0.2399, 0.5787, 0.2399, 0.574, 0.239, 0.574, 0.8236, 0.5787, 0.8214, 0.1304, 0.1538, 0.1355, 0.1525, 0.1355, 0.01591, 0.1304, 0.01799, 0.4897, 0.01799, 0.4846, 0.01592, 0.4846, 0.1525, 0.4897, 0.1538, 0.4897, 0.1538, 0.4846, 0.1525, 0.574, 0.239, 0.5726, 0.23, 0.5726, 0.8313, 0.574, 0.8236, 0.4846, 0.9366, 0.4897, 0.9338, 0.1304, 0.9338, 0.1355, 0.9366, 0.04612, 0.8236, 0.04756, 0.8313, 0.04756, 0.23, 0.04612, 0.239, 0.1355, 0.1525, 0.1304, 0.1538, 0.6471, 0.6314, 0.6471, 0.5098, 0.682, 0.5098, 0.682, 0.6314, 0.6471, 0.4772, 0.6471, 0.3547, 0.682, 0.3547, 0.682, 0.4772, 0.6471, 0.7853, 0.6471, 0.6642, 0.682, 0.6642, 0.682, 0.7853, 0.682, 0.4975, 0.682, 0.5098, 0.6471, 0.5098, 0.6471, 0.4975, 0.6471, 0.6437, 0.6471, 0.6314, 0.682, 0.6314, 0.682, 0.6437, 0.682, 0.3424, 0.682, 0.3547, 0.6471, 0.3547, 0.6471, 0.3424, 0.682, 0.4895, 0.682, 0.4975, 0.6471, 0.4975, 0.6471, 0.4895, 0.682, 0.4772, 0.682, 0.4895, 0.6471, 0.4895, 0.6471, 0.4772, 0.6471, 0.6518, 0.6471, 0.6437, 0.682, 0.6437, 0.682, 0.6518, 0.6471, 0.6642, 0.6471, 0.6518, 0.682, 0.6518, 0.682, 0.6642, 0.682, 0.3343, 0.682, 0.3424, 0.6471, 0.3424, 0.6471, 0.3343, 0.682, 0.3219, 0.682, 0.3343, 0.6471, 0.3343, 0.6471, 0.3219, 0.7461, 0.1974, 0.7389, 0.2052, 0.6684, 0.08772, 0.6782, 0.08466, 0.6911, 0.06108, 0.6878, 0.05072, 0.8299, 0.05072, 0.8271, 0.06098, 0.8409, 0.08508, 0.8512, 0.08773, 0.7803, 0.2044, 0.773, 0.1972, 0.7389, 0.2052, 0.7461, 0.1974, 0.7579, 0.2057, 0.7541, 0.2174, 0.6878, 0.05072, 0.6911, 0.06108, 0.6778, 0.0673, 0.6692, 0.0582, 0.8512, 0.08773, 0.8409, 0.08508, 0.8426, 0.0702, 0.8551, 0.06815, 0.7665, 0.217, 0.762, 0.2057, 0.773, 0.1972, 0.7803, 0.2044, 0.7541, 0.2174, 0.7579, 0.2057, 0.762, 0.2057, 0.7665, 0.217, 0.6636, 0.06948, 0.6758, 0.07092, 0.6782, 0.08466, 0.6684, 0.08772, 0.6692, 0.0582, 0.6778, 0.0673, 0.6758, 0.07092, 0.6636, 0.06948, 0.8485, 0.05693, 0.8404, 0.06652, 0.8271, 0.06098, 0.8299, 0.05072, 0.8551, 0.06815, 0.8426, 0.0702, 0.8404, 0.06652, 0.8485, 0.05693, 0.7461, 0.1974, 0.6782, 0.08466, 0.6816, 0.08524, 0.7471, 0.1942, 0.6782, 0.08466, 0.6758, 0.07092, 0.6815, 0.07173, 0.6816, 0.08524, 0.6758, 0.07092, 0.6778, 0.0673, 0.6815, 0.07173, 0.6778, 0.0673, 0.6911, 0.06108, 0.6934, 0.06366, 0.6815, 0.07173, 0.6911, 0.06108, 0.8271, 0.06098, 0.8248, 0.06363, 0.6934, 0.06366, 0.8271, 0.06098, 0.8404, 0.06652, 0.8367, 0.0711, 0.8248, 0.06363, 0.8404, 0.06652, 0.8426, 0.0702, 0.8367, 0.0711, 0.8426, 0.0702, 0.8409, 0.08508, 0.8374, 0.08578, 0.8367, 0.0711, 0.8409, 0.08508, 0.773, 0.1972, 0.772, 0.194, 0.8374, 0.08578, 0.773, 0.1972, 0.762, 0.2057, 0.7599, 0.2004, 0.772, 0.194, 0.762, 0.2057, 0.7579, 0.2057, 0.7599, 0.2004, 0.7579, 0.2057, 0.7461, 0.1974, 0.7471, 0.1942, 0.7599, 0.2004, 0.7471, 0.1942, 0.6816, 0.08524, 0.6971, 0.0856, 0.754, 0.1796, 0.6816, 0.08524, 0.6815, 0.07173, 0.6967, 0.07938, 0.6971, 0.0856, 0.6815, 0.07173, 0.6934, 0.06366, 0.7026, 0.07723, 0.6967, 0.07938, 0.6934, 0.06366, 0.8248, 0.06363, 0.816, 0.07668, 0.7026, 0.07723, 0.8248, 0.06363, 0.8367, 0.0711, 0.822, 0.08052, 0.816, 0.07668, 0.8367, 0.0711, 0.8374, 0.08578, 0.8209, 0.08656, 0.822, 0.08052, 0.8374, 0.08578, 0.772, 0.194, 0.7652, 0.18, 0.8209, 0.08656, 0.772, 0.194, 0.7599, 0.2004, 0.759, 0.1833, 0.7652, 0.18, 0.7599, 0.2004, 0.7471, 0.1942, 0.754, 0.1796, 0.759, 0.1833, 0.7049, 0.3067, 0.735, 0.2432, 0.754, 0.2433, 0.717, 0.3214, 0.6626, 0.2536, 0.6671, 0.2442, 0.6781, 0.2433, 0.6689, 0.2626, 0.6689, 0.2626, 0.6781, 0.2433, 0.697, 0.2432, 0.6809, 0.2773, 0.6809, 0.2773, 0.697, 0.2432, 0.716, 0.2433, 0.6929, 0.292, 0.6929, 0.292, 0.716, 0.2433, 0.735, 0.2432, 0.7049, 0.3067, 0.8256, 0.2441, 0.8313, 0.2529, 0.7718, 0.3748, 0.753, 0.3654, 0.7718, 0.3748, 0.7616, 0.3773, 0.753, 0.3654, 0.8109, 0.2432, 0.8256, 0.2441, 0.753, 0.3654, 0.8109, 0.2432, 0.753, 0.3654, 0.741, 0.3507, 0.7919, 0.2433, 0.7919, 0.2433, 0.741, 0.3507, 0.729, 0.3361, 0.773, 0.2432, 0.773, 0.2432, 0.729, 0.3361, 0.717, 0.3214, 0.754, 0.2433, 0.7512, 0.175, 0.7318, 0.2168, 0.6448, 0.07387, 0.6931, 0.08415, 0.7044, 0.06335, 0.6759, 0.0268, 0.8435, 0.0268, 0.8093, 0.06103, 0.8205, 0.08227, 0.8659, 0.07762, 0.7877, 0.2232, 0.775, 0.1762, 0.6533, 0.05247, 0.6904, 0.0731, 0.6931, 0.08415, 0.6448, 0.07387, 0.7584, 0.1818, 0.7507, 0.2235, 0.7318, 0.2168, 0.7512, 0.175, 0.8567, 0.04553, 0.8189, 0.06645, 0.8093, 0.06103, 0.8435, 0.0268, 0.661, 0.04122, 0.694, 0.06794, 0.6904, 0.0731, 0.6533, 0.05247, 0.6759, 0.0268, 0.7044, 0.06335, 0.694, 0.06794, 0.661, 0.04122, 0.7657, 0.1816, 0.7645, 0.2252, 0.7507, 0.2235, 0.7584, 0.1818, 0.775, 0.1762, 0.7877, 0.2232, 0.7645, 0.2252, 0.7657, 0.1816, 0.8621, 0.05816, 0.8228, 0.0724, 0.8189, 0.06645, 0.8567, 0.04553, 0.8659, 0.07762, 0.8205, 0.08227, 0.8228, 0.0724, 0.8621, 0.05816, 0.7736, 0.1974, 0.8415, 0.08463, 0.8513, 0.08769, 0.7808, 0.2051, 0.8286, 0.06105, 0.6926, 0.06095, 0.6898, 0.05068, 0.8319, 0.05068, 0.6788, 0.08505, 0.7467, 0.1971, 0.7394, 0.2043, 0.6685, 0.0877, 0.7808, 0.2051, 0.7656, 0.2174, 0.7618, 0.2057, 0.7736, 0.1974, 0.8319, 0.05068, 0.8505, 0.05817, 0.8419, 0.06727, 0.8286, 0.06105, 0.6685, 0.0877, 0.6646, 0.06812, 0.6771, 0.07017, 0.6788, 0.08505, 0.7532, 0.217, 0.7394, 0.2043, 0.7467, 0.1971, 0.7577, 0.2057, 0.7656, 0.2174, 0.7532, 0.217, 0.7577, 0.2057, 0.7618, 0.2057, 0.8561, 0.06945, 0.8513, 0.08769, 0.8415, 0.08463, 0.8439, 0.07089, 0.8505, 0.05817, 0.8561, 0.06945, 0.8439, 0.07089, 0.8419, 0.06727, 0.6712, 0.0569, 0.6898, 0.05068, 0.6926, 0.06095, 0.6793, 0.06649, 0.6646, 0.06812, 0.6712, 0.0569, 0.6793, 0.06649, 0.6771, 0.07017, 0.7736, 0.1974, 0.7726, 0.1941, 0.8381, 0.08521, 0.8415, 0.08463, 0.8415, 0.08463, 0.8381, 0.08521, 0.8382, 0.0717, 0.8439, 0.07089, 0.8439, 0.07089, 0.8382, 0.0717, 0.8419, 0.06727, 0.8419, 0.06727, 0.8382, 0.0717, 0.8263, 0.06363, 0.8286, 0.06105, 0.8286, 0.06105, 0.8263, 0.06363, 0.6949, 0.0636, 0.6926, 0.06095, 0.6926, 0.06095, 0.6949, 0.0636, 0.683, 0.07107, 0.6793, 0.06649, 0.6793, 0.06649, 0.683, 0.07107, 0.6771, 0.07017, 0.6771, 0.07017, 0.683, 0.07107, 0.6823, 0.08575, 0.6788, 0.08505, 0.6788, 0.08505, 0.6823, 0.08575, 0.7477, 0.194, 0.7467, 0.1971, 0.7467, 0.1971, 0.7477, 0.194, 0.7598, 0.2003, 0.7577, 0.2057, 0.7577, 0.2057, 0.7598, 0.2003, 0.7618, 0.2057, 0.7618, 0.2057, 0.7598, 0.2003, 0.7726, 0.1941, 0.7736, 0.1974, 0.7726, 0.1941, 0.7657, 0.1795, 0.8226, 0.08557, 0.8381, 0.08521, 0.8381, 0.08521, 0.8226, 0.08557, 0.823, 0.07934, 0.8382, 0.0717, 0.8382, 0.0717, 0.823, 0.07934, 0.8171, 0.0772, 0.8263, 0.06363, 0.8263, 0.06363, 0.8171, 0.0772, 0.7037, 0.07665, 0.6949, 0.0636, 0.6949, 0.0636, 0.7037, 0.07665, 0.6977, 0.08049, 0.683, 0.07107, 0.683, 0.07107, 0.6977, 0.08049, 0.6988, 0.08653, 0.6823, 0.08575, 0.6823, 0.08575, 0.6988, 0.08653, 0.7545, 0.1799, 0.7477, 0.194, 0.7477, 0.194, 0.7545, 0.1799, 0.7607, 0.1832, 0.7598, 0.2003, 0.7598, 0.2003, 0.7607, 0.1832, 0.7657, 0.1795, 0.7726, 0.1941, 0.7054, 0.3077, 0.7175, 0.3223, 0.7545, 0.2442, 0.7355, 0.2442, 0.6631, 0.2546, 0.6693, 0.2636, 0.6785, 0.2442, 0.6675, 0.2451, 0.6693, 0.2636, 0.6813, 0.2783, 0.6975, 0.2442, 0.6785, 0.2442, 0.6813, 0.2783, 0.6934, 0.293, 0.7165, 0.2442, 0.6975, 0.2442, 0.6934, 0.293, 0.7054, 0.3077, 0.7355, 0.2442, 0.7165, 0.2442, 0.7536, 0.3664, 0.7623, 0.3783, 0.7725, 0.3757, 0.8261, 0.2451, 0.7725, 0.3757, 0.832, 0.2538, 0.8261, 0.2451, 0.8114, 0.2442, 0.7536, 0.3664, 0.8261, 0.2451, 0.8114, 0.2442, 0.7924, 0.2442, 0.7416, 0.3517, 0.7536, 0.3664, 0.7924, 0.2442, 0.7734, 0.2442, 0.7295, 0.337, 0.7416, 0.3517, 0.7734, 0.2442, 0.7545, 0.2442, 0.7175, 0.3223, 0.7295, 0.337, 0.4824, 0.005778, 0.4763, 0.01563, 0.1427, 0.01563, 0.1367, 0.003562, 0.1427, 0.01563, 0.1367, 0.005778, 0.1367, 0.003562, 0.4824, 0.003562, 0.4824, 0.005778, 0.1367, 0.003562, 0.4824, 0.9886, 0.1367, 0.9886, 0.1367, 0.9383, 0.4824, 0.9383, 0.007854, 0.2368, 0.04214, 0.2368, 0.04214, 0.8164, 0.007854, 0.8164, 0.6112, 0.8164, 0.5769, 0.8164, 0.5769, 0.2368, 0.6112, 0.2368, 0.007854, 0.003562, 0.04817, 0.003562, 0.04817, 0.01563, 0.007854, 0.01563, 0.1367, 0.005778, 0.1307, 0.01563, 0.04817, 0.01563, 0.1367, 0.003562, 0.1367, 0.003562, 0.04817, 0.01563, 0.04817, 0.003562, 0.6112, 0.01563, 0.5709, 0.01563, 0.5709, 0.003562, 0.6112, 0.003562, 0.4884, 0.01563, 0.4824, 0.005778, 0.4824, 0.003562, 0.5709, 0.01563, 0.5709, 0.01563, 0.4824, 0.003562, 0.5709, 0.003562, 0.007854, 0.01563, 0.04817, 0.01563, 0.04817, 0.151, 0.007854, 0.151, 0.04817, 0.01563, 0.1307, 0.01563, 0.1307, 0.151, 0.04817, 0.151, 0.6112, 0.151, 0.5709, 0.151, 0.5709, 0.01563, 0.6112, 0.01563, 0.5709, 0.151, 0.4884, 0.151, 0.4884, 0.01563, 0.5709, 0.01563, 0.04817, 0.2269, 0.04214, 0.2368, 0.007854, 0.2368, 0.04817, 0.151, 0.04817, 0.151, 0.007854, 0.2368, 0.007854, 0.151, 0.5769, 0.2368, 0.5709, 0.2269, 0.5709, 0.151, 0.6112, 0.2368, 0.6112, 0.2368, 0.5709, 0.151, 0.6112, 0.151, 0.5709, 0.2269, 0.4884, 0.151, 0.5709, 0.151, 0.6112, 0.9886, 0.5709, 0.9886, 0.5709, 0.9284, 0.6112, 0.9284, 0.4824, 0.9383, 0.4884, 0.9284, 0.5709, 0.9284, 0.4824, 0.9886, 0.4824, 0.9886, 0.5709, 0.9284, 0.5709, 0.9886, 0.007854, 0.9284, 0.04817, 0.9284, 0.04817, 0.9886, 0.007854, 0.9886, 0.1307, 0.9284, 0.1367, 0.9383, 0.1367, 0.9886, 0.04817, 0.9284, 0.04817, 0.9284, 0.1367, 0.9886, 0.04817, 0.9886, 0.5709, 0.8262, 0.5769, 0.8164, 0.6112, 0.8164, 0.5709, 0.9284, 0.5709, 0.9284, 0.6112, 0.8164, 0.6112, 0.9284, 0.4884, 0.9284, 0.5709, 0.8262, 0.5709, 0.9284, 0.04214, 0.8164, 0.04817, 0.8262, 0.04817, 0.9284, 0.007854, 0.8164, 0.007854, 0.8164, 0.04817, 0.9284, 0.007854, 0.9284, 0.04817, 0.8262, 0.1307, 0.9284, 0.04817, 0.9284, 0.1307, 0.151, 0.04817, 0.2269, 0.04817, 0.151, 0.9024, 0.1697, 0.9009, 0.158, 0.9332, 0.158, 0.9009, 0.8314, 0.9332, 0.158, 0.9332, 0.8314, 0.9009, 0.8314, 0.9064, 0.2151, 0.9064, 0.849, 0.9179, 0.2036, 0.9313, 0.6699, 0.9313, -0.003561, 0.9636, -0.003561, 0.9636, 0.6699, 0.8968, 0.8164, 0.8968, 0.1943, 0.9299, 0.1943, 0.9299, 0.8164, 0.9632, 0.1943, 0.9632, 0.8164, 0.9301, 0.8164, 0.9301, 0.1943, 0.9332, 0.8314, 0.9332, 0.9929, 0.9009, 0.9929, 0.9009, 0.8314, 0.9332, -0.003561, 0.9332, 0.158, 0.9009, 0.158, 0.9009, -0.003561, 0.9632, 0.8164, 0.9632, 0.9968, 0.9301, 0.9968, 0.9301, 0.8164, 0.9632, 0.1943, 0.9301, 0.1943, 0.9301, -0.001994, 0.9632, -0.001994, 0.8968, 0.1943, 0.8968, -0.001994, 0.9299, -0.001994, 0.9299, 0.1943, 0.8968, 0.8164, 0.9299, 0.8164, 0.9299, 0.9968, 0.8968, 0.9968, 0.1367, 0.005778, 0.1427, 0.01563, 0.1377, 0.01783, 0.1307, 0.01563, 0.04214, 0.2368, 0.04817, 0.2269, 0.04969, 0.2377, -0.086, 1.11, -0.046, 1.11, -0.086, 1.151, -0.086, 1.737, -0.086, 1.697, -0.046, 1.697, 0.4824, 0.005778, 0.4884, 0.01563, 0.4814, 0.01783, 0.4763, 0.01563, 0.5769, 0.2368, 0.5695, 0.2377, 0.5709, 0.2269, 0.1367, 0.9383, 0.1307, 0.9284, 0.1377, 0.9255, 0.04214, 0.8164, 0.04969, 0.8141, 0.04817, 0.8262, 0.4824, 0.9383, 0.1367, 0.9383, 0.1377, 0.9255, 0.4814, 0.9255, 0.04214, 0.8164, 0.04214, 0.2368, 0.04969, 0.2377, 0.04969, 0.8141, 0.5769, 0.2368, 0.5769, 0.8164, 0.5695, 0.8141, 0.5695, 0.2377, 0.1307, 0.151, 0.1307, 0.01563, 0.1377, 0.01783, 0.1377, 0.1524, 0.4884, 0.01563, 0.4884, 0.151, 0.4814, 0.1524, 0.4814, 0.01783, 0.4884, 0.151, 0.5709, 0.2269, 0.5695, 0.2377, 0.4814, 0.1524, -0.086, 1.697, -0.086, 1.151, -0.046, 1.11, -0.046, 1.697, 0.1307, 0.9284, 0.04817, 0.8262, 0.04969, 0.8141, 0.1377, 0.9255, 0.04817, 0.2269, 0.1307, 0.151, 0.1377, 0.1524, 0.04969, 0.2377, 0.6817, 0.7525, 0.6468, 0.7525, 0.6468, 0.631, 0.6817, 0.631, 0.6817, 0.5983, 0.6468, 0.5983, 0.6468, 0.4759, 0.6817, 0.4759, 0.6817, 0.4431, 0.6468, 0.4431, 0.6468, 0.3219, 0.6817, 0.3219, 0.6468, 0.6187, 0.6817, 0.6187, 0.6817, 0.631, 0.6468, 0.631, 0.6817, 0.7649, 0.6468, 0.7649, 0.6468, 0.7525, 0.6817, 0.7525, 0.6468, 0.4635, 0.6817, 0.4635, 0.6817, 0.4759, 0.6468, 0.4759, 0.6468, 0.6106, 0.6817, 0.6106, 0.6817, 0.6187, 0.6468, 0.6187, 0.6468, 0.5983, 0.6817, 0.5983, 0.6817, 0.6106, 0.6468, 0.6106, 0.6817, 0.773, 0.6468, 0.773, 0.6468, 0.7649, 0.6817, 0.7649, 0.6817, 0.7853, 0.6468, 0.7853, 0.6468, 0.773, 0.6817, 0.773, 0.6468, 0.4554, 0.6817, 0.4554, 0.6817, 0.4635, 0.6468, 0.4635, 0.6468, 0.4431, 0.6817, 0.4431, 0.6817, 0.4554, 0.6468, 0.4554, 0.7734, 0.197, 0.8413, 0.08426, 0.8511, 0.08731, 0.7806, 0.2047, 0.8285, 0.06067, 0.6924, 0.06057, 0.6896, 0.05031, 0.8317, 0.05031, 0.6786, 0.08467, 0.7465, 0.1968, 0.7392, 0.204, 0.6683, 0.08732, 0.7806, 0.2047, 0.7655, 0.217, 0.7617, 0.2053, 0.7734, 0.197, 0.8317, 0.05031, 0.8503, 0.05779, 0.8418, 0.06689, 0.8285, 0.06067, 0.6683, 0.08732, 0.6644, 0.06774, 0.6769, 0.0698, 0.6786, 0.08467, 0.753, 0.2166, 0.7392, 0.204, 0.7465, 0.1968, 0.7575, 0.2053, 0.7655, 0.217, 0.753, 0.2166, 0.7575, 0.2053, 0.7617, 0.2053, 0.8559, 0.06908, 0.8511, 0.08731, 0.8413, 0.08426, 0.8438, 0.07052, 0.8503, 0.05779, 0.8559, 0.06908, 0.8438, 0.07052, 0.8418, 0.06689, 0.671, 0.05653, 0.6896, 0.05031, 0.6924, 0.06057, 0.6792, 0.06611, 0.6644, 0.06774, 0.671, 0.05653, 0.6792, 0.06611, 0.6769, 0.0698, 0.7734, 0.197, 0.7725, 0.1937, 0.838, 0.08484, 0.8413, 0.08426, 0.8413, 0.08426, 0.838, 0.08484, 0.838, 0.07132, 0.8438, 0.07052, 0.8438, 0.07052, 0.838, 0.07132, 0.8418, 0.06689, 0.8418, 0.06689, 0.838, 0.07132, 0.8261, 0.06325, 0.8285, 0.06067, 0.8285, 0.06067, 0.8261, 0.06325, 0.6947, 0.06322, 0.6924, 0.06057, 0.6924, 0.06057, 0.6947, 0.06322, 0.6828, 0.0707, 0.6792, 0.06611, 0.6792, 0.06611, 0.6828, 0.0707, 0.6769, 0.0698, 0.6769, 0.0698, 0.6828, 0.0707, 0.6821, 0.08538, 0.6786, 0.08467, 0.6786, 0.08467, 0.6821, 0.08538, 0.7475, 0.1936, 0.7465, 0.1968, 0.7465, 0.1968, 0.7475, 0.1936, 0.7596, 0.2, 0.7575, 0.2053, 0.7575, 0.2053, 0.7596, 0.2, 0.7617, 0.2053, 0.7617, 0.2053, 0.7596, 0.2, 0.7725, 0.1937, 0.7734, 0.197, 0.7725, 0.1937, 0.7655, 0.1792, 0.8224, 0.08519, 0.838, 0.08484, 0.838, 0.08484, 0.8224, 0.08519, 0.8228, 0.07897, 0.838, 0.07132, 0.838, 0.07132, 0.8228, 0.07897, 0.8169, 0.07682, 0.8261, 0.06325, 0.8261, 0.06325, 0.8169, 0.07682, 0.7035, 0.07627, 0.6947, 0.06322, 0.6947, 0.06322, 0.7035, 0.07627, 0.6975, 0.08011, 0.6828, 0.0707, 0.6828, 0.0707, 0.6975, 0.08011, 0.6986, 0.08615, 0.6821, 0.08538, 0.6821, 0.08538, 0.6986, 0.08615, 0.7543, 0.1796, 0.7475, 0.1936, 0.7475, 0.1936, 0.7543, 0.1796, 0.7605, 0.1829, 0.7596, 0.2, 0.7596, 0.2, 0.7605, 0.1829, 0.7655, 0.1792, 0.7725, 0.1937, 0.7054, 0.3083, 0.7174, 0.3229, 0.7544, 0.2448, 0.7354, 0.2448, 0.6631, 0.2552, 0.6693, 0.2642, 0.6785, 0.2448, 0.6675, 0.2457, 0.6693, 0.2642, 0.6813, 0.2789, 0.6975, 0.2448, 0.6785, 0.2448, 0.6813, 0.2789, 0.6934, 0.2936, 0.7164, 0.2448, 0.6975, 0.2448, 0.6934, 0.2936, 0.7054, 0.3083, 0.7354, 0.2448, 0.7164, 0.2448, 0.7535, 0.367, 0.7622, 0.3788, 0.7724, 0.3762, 0.826, 0.2456, 0.7724, 0.3762, 0.8319, 0.2544, 0.826, 0.2456, 0.8113, 0.2448, 0.7535, 0.367, 0.826, 0.2456, 0.8113, 0.2448, 0.7923, 0.2448, 0.7415, 0.3523, 0.7535, 0.367, 0.7923, 0.2448, 0.7734, 0.2448, 0.7295, 0.3376, 0.7415, 0.3523, 0.7734, 0.2448, 0.7544, 0.2448, 0.7174, 0.3229, 0.7295, 0.3376, 0.6821, 0.6314, 0.6821, 0.5098, 0.6468, 0.5098, 0.6468, 0.6314, 0.6821, 0.4772, 0.6821, 0.3547, 0.6468, 0.3547, 0.6468, 0.4772, 0.6821, 0.7853, 0.6821, 0.6642, 0.6468, 0.6642, 0.6468, 0.7853, 0.6468, 0.4975, 0.6468, 0.5098, 0.6821, 0.5098, 0.6821, 0.4975, 0.6821, 0.6437, 0.6821, 0.6314, 0.6468, 0.6314, 0.6468, 0.6437, 0.6468, 0.3424, 0.6468, 0.3547, 0.6821, 0.3547, 0.6821, 0.3424, 0.6468, 0.4895, 0.6468, 0.4975, 0.6821, 0.4975, 0.6821, 0.4895, 0.6468, 0.4772, 0.6468, 0.4895, 0.6821, 0.4895, 0.6821, 0.4772, 0.6821, 0.6518, 0.6821, 0.6437, 0.6468, 0.6437, 0.6468, 0.6518, 0.6821, 0.6642, 0.6821, 0.6518, 0.6468, 0.6518, 0.6468, 0.6642, 0.6468, 0.3343, 0.6468, 0.3424, 0.6821, 0.3424, 0.6821, 0.3343, 0.6468, 0.3219, 0.6468, 0.3343, 0.6821, 0.3343, 0.6821, 0.3219, 0.746, 0.1963, 0.7388, 0.204, 0.6683, 0.08661, 0.6781, 0.08355, 0.691, 0.05997, 0.6877, 0.0496, 0.8298, 0.0496, 0.827, 0.05987, 0.8409, 0.08397, 0.8512, 0.08662, 0.7802, 0.2032, 0.773, 0.1961, 0.7388, 0.204, 0.746, 0.1963, 0.7578, 0.2046, 0.754, 0.2163, 0.6877, 0.0496, 0.691, 0.05997, 0.6777, 0.06619, 0.6691, 0.05709, 0.8512, 0.08662, 0.8409, 0.08397, 0.8425, 0.06909, 0.855, 0.06704, 0.7665, 0.2159, 0.762, 0.2046, 0.773, 0.1961, 0.7802, 0.2032, 0.754, 0.2163, 0.7578, 0.2046, 0.762, 0.2046, 0.7665, 0.2159, 0.6635, 0.06837, 0.6757, 0.06981, 0.6781, 0.08355, 0.6683, 0.08661, 0.6691, 0.05709, 0.6777, 0.06619, 0.6757, 0.06981, 0.6635, 0.06837, 0.8484, 0.05582, 0.8403, 0.06541, 0.827, 0.05987, 0.8298, 0.0496, 0.855, 0.06704, 0.8425, 0.06909, 0.8403, 0.06541, 0.8484, 0.05582, 0.746, 0.1963, 0.6781, 0.08355, 0.6815, 0.08413, 0.747, 0.193, 0.6781, 0.08355, 0.6757, 0.06981, 0.6814, 0.07062, 0.6815, 0.08413, 0.6757, 0.06981, 0.6777, 0.06619, 0.6814, 0.07062, 0.6777, 0.06619, 0.691, 0.05997, 0.6934, 0.06255, 0.6814, 0.07062, 0.691, 0.05997, 0.827, 0.05987, 0.8247, 0.06252, 0.6934, 0.06255, 0.827, 0.05987, 0.8403, 0.06541, 0.8366, 0.06999, 0.8247, 0.06252, 0.8403, 0.06541, 0.8425, 0.06909, 0.8366, 0.06999, 0.8425, 0.06909, 0.8409, 0.08397, 0.8373, 0.08467, 0.8366, 0.06999, 0.8409, 0.08397, 0.773, 0.1961, 0.7719, 0.1929, 0.8373, 0.08467, 0.773, 0.1961, 0.762, 0.2046, 0.7598, 0.1992, 0.7719, 0.1929, 0.762, 0.2046, 0.7578, 0.2046, 0.7598, 0.1992, 0.7578, 0.2046, 0.746, 0.1963, 0.747, 0.193, 0.7598, 0.1992, 0.747, 0.193, 0.6815, 0.08413, 0.697, 0.08449, 0.754, 0.1785, 0.6815, 0.08413, 0.6814, 0.07062, 0.6966, 0.07826, 0.697, 0.08449, 0.6814, 0.07062, 0.6934, 0.06255, 0.7026, 0.07612, 0.6966, 0.07826, 0.6934, 0.06255, 0.8247, 0.06252, 0.8159, 0.07557, 0.7026, 0.07612, 0.8247, 0.06252, 0.8366, 0.06999, 0.822, 0.07941, 0.8159, 0.07557, 0.8366, 0.06999, 0.8373, 0.08467, 0.8208, 0.08545, 0.822, 0.07941, 0.8373, 0.08467, 0.7719, 0.1929, 0.7651, 0.1789, 0.8208, 0.08545, 0.7719, 0.1929, 0.7598, 0.1992, 0.7589, 0.1822, 0.7651, 0.1789, 0.7598, 0.1992, 0.747, 0.193, 0.754, 0.1785, 0.7589, 0.1822, 0.7057, 0.3094, 0.7358, 0.246, 0.7548, 0.246, 0.7178, 0.3241, 0.6634, 0.2563, 0.6679, 0.2469, 0.6788, 0.246, 0.6696, 0.2654, 0.6696, 0.2654, 0.6788, 0.246, 0.6978, 0.246, 0.6817, 0.2801, 0.6817, 0.2801, 0.6978, 0.246, 0.7168, 0.246, 0.6937, 0.2947, 0.6937, 0.2947, 0.7168, 0.246, 0.7358, 0.246, 0.7057, 0.3094, 0.8264, 0.2469, 0.8322, 0.2557, 0.7727, 0.3776, 0.7539, 0.3682, 0.7727, 0.3776, 0.7625, 0.3801, 0.7539, 0.3682, 0.8117, 0.246, 0.8264, 0.2469, 0.7539, 0.3682, 0.8117, 0.246, 0.7539, 0.3682, 0.7419, 0.3535, 0.7928, 0.246, 0.7928, 0.246, 0.7419, 0.3535, 0.7298, 0.3388, 0.7738, 0.246, 0.7738, 0.246, 0.7298, 0.3388, 0.7178, 0.3241, 0.7548, 0.246])
me_door_frame.materials.append(mat_none)
me_door_frame.use_remesh_preserve_volume = False
me_door_frame.use_remesh_preserve_attributes = False
me_door_frame.use_mirror_vertex_groups = False
me_door_frame.update()
arm_armature_002 = bpy.data.armatures.new('Armature.002')  # bones are not reproduced
arm_armature = bpy.data.armatures.new('Armature')  # bones are not reproduced

# ---- objects
ob_armature_001 = bpy.data.objects.new('Armature.001', arm_armature_002)
ob_door_left = bpy.data.objects.new('Door_Left', me_door_left)
ob_armature = bpy.data.objects.new('Armature', arm_armature)
ob_door_right = bpy.data.objects.new('Door_Right', me_door_right)
ob_door_frame = bpy.data.objects.new('Door_Frame', me_door_frame)

# ---- transforms, parenting, visibility, modifiers, constraints
ob_armature_001.location = (0.004422, -0.9196, 0.8323)
ob_armature_001.scale = (2.413, 2.413, 2.413)
ob_armature_001.lineart.crease_threshold = 0.0
ob_door_left.parent = ob_armature_001
ob_door_left.matrix_parent_inverse = Matrix(((0.4144, 0.0, 0.0, -0.001832), (0.0, 0.4144, 0.0, 0.3811), (0.0, 0.0, 0.4144, -0.3449), (0.0, 0.0, 0.0, 1.0)))
ob_door_left.location = (0.0, 0.0, 0.0)
ob_door_left.rotation_euler = (1.571, -0.0, 0.0)
ob_door_left.lineart.crease_threshold = 0.0
_vg = ob_door_left.vertex_groups.new(name='RightDoor')
for _i, _w in zip([0, 1, 2, 3, 4, 5, 6, 7, 8, 9, 10, 11, 12, 13], [1.0, 1.0, 1.0, 1.0, 1.0, 1.0, 1.0, 1.0, 1.0, 1.0, 1.0, 1.0, 1.0, 1.0]): _vg.add([_i], _w, 'REPLACE')
_m = ob_door_left.modifiers.new('Armature', 'ARMATURE')
_m.object = ob_armature_001
ob_armature.location = (0.004422, 0.7823, 0.8323)
ob_armature.scale = (2.413, 2.413, 2.413)
ob_armature.lineart.crease_threshold = 0.0
ob_door_right.parent = ob_armature
ob_door_right.matrix_parent_inverse = Matrix(((0.4144, 0.0, 0.0, -0.001832), (0.0, 0.4144, 0.0, -0.3242), (0.0, 0.0, 0.4144, -0.3449), (0.0, 0.0, 0.0, 1.0)))
ob_door_right.location = (0.0, 0.0, 0.0)
ob_door_right.rotation_euler = (1.571, -0.0, 0.0)
ob_door_right.lineart.crease_threshold = 0.0
_vg = ob_door_right.vertex_groups.new(name='RightDoor')
_vg.add([0, 1, 2, 3, 4, 5, 6, 7, 8, 9, 10, 11, 12, 13], 1.0, 'REPLACE')
_m = ob_door_right.modifiers.new('Armature', 'ARMATURE')
_m.object = ob_armature
ob_door_frame.location = (0.0, 0.0, 0.0)
ob_door_frame.rotation_euler = (1.571, -0.0, 0.0)
ob_door_frame.lineart.crease_threshold = 0.0

# ---- collection membership
col_collection_1.objects.link(ob_armature_001)
col_collection_1.objects.link(ob_door_left)
col_collection_1.objects.link(ob_armature)
col_collection_1.objects.link(ob_door_right)
col_collection_1.objects.link(ob_door_frame)

# ---- scene / render settings (as saved in the file)
scene.frame_start = 1; scene.frame_end = 30; scene.frame_set(2)
scene.render.engine = 'BLENDER_EEVEE_NEXT'
scene.render.resolution_percentage = 50
scene.render.dither_intensity = 0.0
scene.cycles.use_denoising = False
scene.cycles.samples = 10
scene.cycles.sampling_pattern = 'TABULATED_SOBOL'
scene.cycles.light_sampling_threshold = 0.0
scene.cycles.use_adaptive_sampling = False
scene.cycles.use_light_tree = False
scene.cycles.blur_glossy = 0.0
scene.cycles.pixel_filter_type = 'GAUSSIAN'
scene.cycles.sample_clamp_indirect = 0.0
scene.view_settings.view_transform = 'Standard'
bpy.context.view_layer.update()

# ---- added for rendering (the .blend has no active camera and no usable light): camera, sun
cam_auto = bpy.data.cameras.new('AutoCamera')
cam_auto.lens = 50.0
cam_auto.sensor_width = 36.0
cam_auto.clip_end = 1000.0
ob_auto_camera = bpy.data.objects.new('AutoCamera', cam_auto)
scene.collection.objects.link(ob_auto_camera)
ob_auto_camera.location = (5.27196, -6.32635, 6.21757)
ob_auto_camera.rotation_euler = (1.09748, -7.21219e-08, 0.694738)
scene.camera = ob_auto_camera
light_auto_sun = bpy.data.lights.new('AutoSun', 'SUN')
light_auto_sun.energy = 3.0
light_auto_sun.angle = 0.0523599
ob_auto_sun = bpy.data.objects.new('AutoSun', light_auto_sun)
scene.collection.objects.link(ob_auto_sun)
ob_auto_sun.rotation_euler = (0.872665, 0.174533, 0.523599)
bpy.context.view_layer.update()
